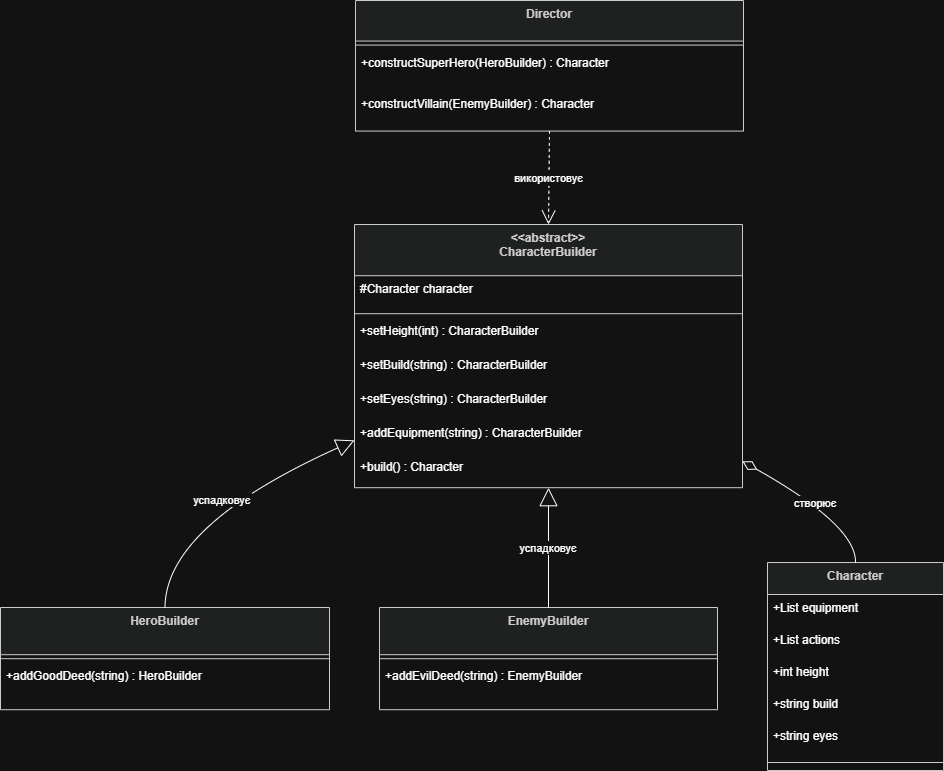

The diagram above was exported from draw.io. Its source (the exported page's mxGraphModel, read from the mxfile embedded in the PNG):
<mxGraphModel dx="1653" dy="777" grid="1" gridSize="10" guides="1" tooltips="1" connect="1" arrows="1" fold="1" page="1" pageScale="1" pageWidth="827" pageHeight="1169" math="0" shadow="0">
  <root>
    <mxCell id="0" />
    <mxCell id="1" parent="0" />
    <mxCell id="EBmlaKP3RFRqt51K6qzr-1" parent="1" style="swimlane;fontStyle=1;align=center;verticalAlign=top;childLayout=stackLayout;horizontal=1;startSize=32;horizontalStack=0;resizeParent=1;resizeParentMax=0;resizeLast=0;collapsible=0;marginBottom=0;fillColor=light-dark(#eeeeee,#1f2020);strokeColor=light-dark(#999999,#cccccc);fontColor=light-dark(#333333,#cccccc);" value="Character" vertex="1">
      <mxGeometry height="208" width="176" x="787" y="582" as="geometry" />
    </mxCell>
    <mxCell id="EBmlaKP3RFRqt51K6qzr-2" parent="EBmlaKP3RFRqt51K6qzr-1" style="text;strokeColor=none;fillColor=none;align=left;verticalAlign=top;spacingLeft=4;spacingRight=4;overflow=hidden;rotatable=0;points=[[0,0.5],[1,0.5]];portConstraint=eastwest;" value="+List equipment" vertex="1">
      <mxGeometry height="32" width="176" y="32" as="geometry" />
    </mxCell>
    <mxCell id="EBmlaKP3RFRqt51K6qzr-3" parent="EBmlaKP3RFRqt51K6qzr-1" style="text;strokeColor=none;fillColor=none;align=left;verticalAlign=top;spacingLeft=4;spacingRight=4;overflow=hidden;rotatable=0;points=[[0,0.5],[1,0.5]];portConstraint=eastwest;" value="+List actions" vertex="1">
      <mxGeometry height="32" width="176" y="64" as="geometry" />
    </mxCell>
    <mxCell id="EBmlaKP3RFRqt51K6qzr-4" parent="EBmlaKP3RFRqt51K6qzr-1" style="text;strokeColor=none;fillColor=none;align=left;verticalAlign=top;spacingLeft=4;spacingRight=4;overflow=hidden;rotatable=0;points=[[0,0.5],[1,0.5]];portConstraint=eastwest;" value="+int height" vertex="1">
      <mxGeometry height="32" width="176" y="96" as="geometry" />
    </mxCell>
    <mxCell id="EBmlaKP3RFRqt51K6qzr-5" parent="EBmlaKP3RFRqt51K6qzr-1" style="text;strokeColor=none;fillColor=none;align=left;verticalAlign=top;spacingLeft=4;spacingRight=4;overflow=hidden;rotatable=0;points=[[0,0.5],[1,0.5]];portConstraint=eastwest;" value="+string build" vertex="1">
      <mxGeometry height="32" width="176" y="128" as="geometry" />
    </mxCell>
    <mxCell id="EBmlaKP3RFRqt51K6qzr-6" parent="EBmlaKP3RFRqt51K6qzr-1" style="text;strokeColor=none;fillColor=none;align=left;verticalAlign=top;spacingLeft=4;spacingRight=4;overflow=hidden;rotatable=0;points=[[0,0.5],[1,0.5]];portConstraint=eastwest;" value="+string eyes" vertex="1">
      <mxGeometry height="32" width="176" y="160" as="geometry" />
    </mxCell>
    <mxCell id="EBmlaKP3RFRqt51K6qzr-7" parent="EBmlaKP3RFRqt51K6qzr-1" style="line;strokeWidth=1;fillColor=none;align=left;verticalAlign=middle;spacingTop=-1;spacingLeft=3;spacingRight=3;rotatable=0;labelPosition=right;points=[];portConstraint=eastwest;strokeColor=inherit;" vertex="1">
      <mxGeometry height="16" width="176" y="192" as="geometry" />
    </mxCell>
    <mxCell id="EBmlaKP3RFRqt51K6qzr-8" parent="1" style="swimlane;fontStyle=1;align=center;verticalAlign=top;childLayout=stackLayout;horizontal=1;startSize=51.2;horizontalStack=0;resizeParent=1;resizeParentMax=0;resizeLast=0;collapsible=0;marginBottom=0;fillColor=light-dark(#eeeeee,#1f2020);strokeColor=light-dark(#999999,#cccccc);fontColor=light-dark(#333333,#cccccc);" value="&lt;&lt;abstract&gt;&gt;&#10;CharacterBuilder" vertex="1">
      <mxGeometry height="263.2" width="388" x="374" y="244" as="geometry" />
    </mxCell>
    <mxCell id="EBmlaKP3RFRqt51K6qzr-9" parent="EBmlaKP3RFRqt51K6qzr-8" style="text;strokeColor=none;fillColor=none;align=left;verticalAlign=top;spacingLeft=4;spacingRight=4;overflow=hidden;rotatable=0;points=[[0,0.5],[1,0.5]];portConstraint=eastwest;" value="#Character character" vertex="1">
      <mxGeometry height="34" width="388" y="51.2" as="geometry" />
    </mxCell>
    <mxCell id="EBmlaKP3RFRqt51K6qzr-10" parent="EBmlaKP3RFRqt51K6qzr-8" style="line;strokeWidth=1;fillColor=none;align=left;verticalAlign=middle;spacingTop=-1;spacingLeft=3;spacingRight=3;rotatable=0;labelPosition=right;points=[];portConstraint=eastwest;strokeColor=inherit;" vertex="1">
      <mxGeometry height="8" width="388" y="85.2" as="geometry" />
    </mxCell>
    <mxCell id="EBmlaKP3RFRqt51K6qzr-11" parent="EBmlaKP3RFRqt51K6qzr-8" style="text;strokeColor=none;fillColor=none;align=left;verticalAlign=top;spacingLeft=4;spacingRight=4;overflow=hidden;rotatable=0;points=[[0,0.5],[1,0.5]];portConstraint=eastwest;" value="+setHeight(int) : CharacterBuilder" vertex="1">
      <mxGeometry height="34" width="388" y="93.2" as="geometry" />
    </mxCell>
    <mxCell id="EBmlaKP3RFRqt51K6qzr-12" parent="EBmlaKP3RFRqt51K6qzr-8" style="text;strokeColor=none;fillColor=none;align=left;verticalAlign=top;spacingLeft=4;spacingRight=4;overflow=hidden;rotatable=0;points=[[0,0.5],[1,0.5]];portConstraint=eastwest;" value="+setBuild(string) : CharacterBuilder" vertex="1">
      <mxGeometry height="34" width="388" y="127.2" as="geometry" />
    </mxCell>
    <mxCell id="EBmlaKP3RFRqt51K6qzr-13" parent="EBmlaKP3RFRqt51K6qzr-8" style="text;strokeColor=none;fillColor=none;align=left;verticalAlign=top;spacingLeft=4;spacingRight=4;overflow=hidden;rotatable=0;points=[[0,0.5],[1,0.5]];portConstraint=eastwest;" value="+setEyes(string) : CharacterBuilder" vertex="1">
      <mxGeometry height="34" width="388" y="161.2" as="geometry" />
    </mxCell>
    <mxCell id="EBmlaKP3RFRqt51K6qzr-14" parent="EBmlaKP3RFRqt51K6qzr-8" style="text;strokeColor=none;fillColor=none;align=left;verticalAlign=top;spacingLeft=4;spacingRight=4;overflow=hidden;rotatable=0;points=[[0,0.5],[1,0.5]];portConstraint=eastwest;" value="+addEquipment(string) : CharacterBuilder" vertex="1">
      <mxGeometry height="34" width="388" y="195.2" as="geometry" />
    </mxCell>
    <mxCell id="EBmlaKP3RFRqt51K6qzr-15" parent="EBmlaKP3RFRqt51K6qzr-8" style="text;strokeColor=none;fillColor=none;align=left;verticalAlign=top;spacingLeft=4;spacingRight=4;overflow=hidden;rotatable=0;points=[[0,0.5],[1,0.5]];portConstraint=eastwest;" value="+build() : Character" vertex="1">
      <mxGeometry height="34" width="388" y="229.2" as="geometry" />
    </mxCell>
    <mxCell id="EBmlaKP3RFRqt51K6qzr-16" parent="1" style="swimlane;fontStyle=1;align=center;verticalAlign=top;childLayout=stackLayout;horizontal=1;startSize=47.2;horizontalStack=0;resizeParent=1;resizeParentMax=0;resizeLast=0;collapsible=0;marginBottom=0;fillColor=light-dark(#eeeeee,#1f2020);strokeColor=light-dark(#999999,#cccccc);fontColor=light-dark(#333333,#cccccc);" value="HeroBuilder" vertex="1">
      <mxGeometry height="102.2" width="329" x="20" y="627" as="geometry" />
    </mxCell>
    <mxCell id="EBmlaKP3RFRqt51K6qzr-17" parent="EBmlaKP3RFRqt51K6qzr-16" style="line;strokeWidth=1;fillColor=none;align=left;verticalAlign=middle;spacingTop=-1;spacingLeft=3;spacingRight=3;rotatable=0;labelPosition=right;points=[];portConstraint=eastwest;strokeColor=inherit;" vertex="1">
      <mxGeometry height="8" width="329" y="47.2" as="geometry" />
    </mxCell>
    <mxCell id="EBmlaKP3RFRqt51K6qzr-18" parent="EBmlaKP3RFRqt51K6qzr-16" style="text;strokeColor=none;fillColor=none;align=left;verticalAlign=top;spacingLeft=4;spacingRight=4;overflow=hidden;rotatable=0;points=[[0,0.5],[1,0.5]];portConstraint=eastwest;" value="+addGoodDeed(string) : HeroBuilder" vertex="1">
      <mxGeometry height="47" width="329" y="55.2" as="geometry" />
    </mxCell>
    <mxCell id="EBmlaKP3RFRqt51K6qzr-19" parent="1" style="swimlane;fontStyle=1;align=center;verticalAlign=top;childLayout=stackLayout;horizontal=1;startSize=47.2;horizontalStack=0;resizeParent=1;resizeParentMax=0;resizeLast=0;collapsible=0;marginBottom=0;fillColor=light-dark(#eeeeee,#1f2020);strokeColor=light-dark(#999999,#cccccc);fontColor=light-dark(#333333,#cccccc);" value="EnemyBuilder" vertex="1">
      <mxGeometry height="102.2" width="338" x="399" y="627" as="geometry" />
    </mxCell>
    <mxCell id="EBmlaKP3RFRqt51K6qzr-20" parent="EBmlaKP3RFRqt51K6qzr-19" style="line;strokeWidth=1;fillColor=none;align=left;verticalAlign=middle;spacingTop=-1;spacingLeft=3;spacingRight=3;rotatable=0;labelPosition=right;points=[];portConstraint=eastwest;strokeColor=inherit;" vertex="1">
      <mxGeometry height="8" width="338" y="47.2" as="geometry" />
    </mxCell>
    <mxCell id="EBmlaKP3RFRqt51K6qzr-21" parent="EBmlaKP3RFRqt51K6qzr-19" style="text;strokeColor=none;fillColor=none;align=left;verticalAlign=top;spacingLeft=4;spacingRight=4;overflow=hidden;rotatable=0;points=[[0,0.5],[1,0.5]];portConstraint=eastwest;" value="+addEvilDeed(string) : EnemyBuilder" vertex="1">
      <mxGeometry height="47" width="338" y="55.2" as="geometry" />
    </mxCell>
    <mxCell id="EBmlaKP3RFRqt51K6qzr-22" parent="1" style="swimlane;fontStyle=1;align=center;verticalAlign=top;childLayout=stackLayout;horizontal=1;startSize=40.57142857142857;horizontalStack=0;resizeParent=1;resizeParentMax=0;resizeLast=0;collapsible=0;marginBottom=0;fillColor=light-dark(#eeeeee,#1f2020);strokeColor=light-dark(#999999,#cccccc);fontColor=light-dark(#333333,#cccccc);" value="Director" vertex="1">
      <mxGeometry height="130.57142857142856" width="388" x="375" y="20" as="geometry" />
    </mxCell>
    <mxCell id="EBmlaKP3RFRqt51K6qzr-23" parent="EBmlaKP3RFRqt51K6qzr-22" style="line;strokeWidth=1;fillColor=none;align=left;verticalAlign=middle;spacingTop=-1;spacingLeft=3;spacingRight=3;rotatable=0;labelPosition=right;points=[];portConstraint=eastwest;strokeColor=inherit;" vertex="1">
      <mxGeometry height="8" width="388" y="40.57142857142857" as="geometry" />
    </mxCell>
    <mxCell id="EBmlaKP3RFRqt51K6qzr-24" parent="EBmlaKP3RFRqt51K6qzr-22" style="text;strokeColor=none;fillColor=none;align=left;verticalAlign=top;spacingLeft=4;spacingRight=4;overflow=hidden;rotatable=0;points=[[0,0.5],[1,0.5]];portConstraint=eastwest;" value="+constructSuperHero(HeroBuilder) : Character" vertex="1">
      <mxGeometry height="41" width="388" y="48.57142857142857" as="geometry" />
    </mxCell>
    <mxCell id="EBmlaKP3RFRqt51K6qzr-25" parent="EBmlaKP3RFRqt51K6qzr-22" style="text;strokeColor=none;fillColor=none;align=left;verticalAlign=top;spacingLeft=4;spacingRight=4;overflow=hidden;rotatable=0;points=[[0,0.5],[1,0.5]];portConstraint=eastwest;" value="+constructVillain(EnemyBuilder) : Character" vertex="1">
      <mxGeometry height="41" width="388" y="89.57142857142857" as="geometry" />
    </mxCell>
    <mxCell id="EBmlaKP3RFRqt51K6qzr-26" edge="1" parent="1" source="EBmlaKP3RFRqt51K6qzr-8" style="curved=1;startArrow=block;startSize=16;startFill=0;endArrow=none;exitX=0;exitY=0.82;entryX=0.5;entryY=0;rounded=0;" target="EBmlaKP3RFRqt51K6qzr-16" value="успадковує">
      <mxGeometry relative="1" as="geometry">
        <Array as="points">
          <mxPoint x="185" y="545" />
        </Array>
      </mxGeometry>
    </mxCell>
    <mxCell id="EBmlaKP3RFRqt51K6qzr-27" edge="1" parent="1" source="EBmlaKP3RFRqt51K6qzr-8" style="curved=1;startArrow=block;startSize=16;startFill=0;endArrow=none;exitX=0.5;exitY=1;entryX=0.5;entryY=0;rounded=0;" target="EBmlaKP3RFRqt51K6qzr-19" value="успадковує">
      <mxGeometry relative="1" as="geometry">
        <Array as="points" />
      </mxGeometry>
    </mxCell>
    <mxCell id="EBmlaKP3RFRqt51K6qzr-28" edge="1" parent="1" source="EBmlaKP3RFRqt51K6qzr-8" style="curved=1;startArrow=diamondThin;startSize=14;startFill=0;endArrow=none;exitX=1;exitY=0.9;entryX=0.5;entryY=0;rounded=0;" target="EBmlaKP3RFRqt51K6qzr-1" value="створює">
      <mxGeometry relative="1" as="geometry">
        <Array as="points">
          <mxPoint x="876" y="545" />
        </Array>
      </mxGeometry>
    </mxCell>
    <mxCell id="EBmlaKP3RFRqt51K6qzr-29" edge="1" parent="1" source="EBmlaKP3RFRqt51K6qzr-22" style="curved=1;dashed=1;startArrow=none;endArrow=open;endSize=12;exitX=0.5;exitY=1;entryX=0.5;entryY=0;rounded=0;" target="EBmlaKP3RFRqt51K6qzr-8" value="використовує">
      <mxGeometry relative="1" as="geometry">
        <Array as="points" />
      </mxGeometry>
    </mxCell>
  </root>
</mxGraphModel>